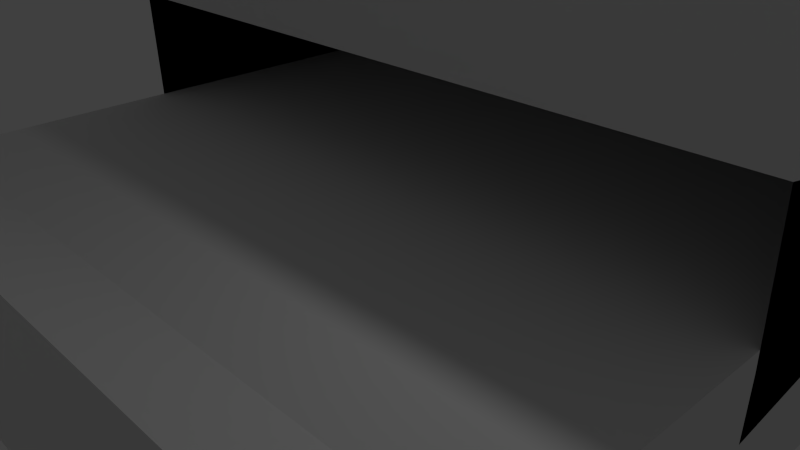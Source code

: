 # Source: PachinkoBase.blend  (saved by Blender 2.75.0; exported with 4.5.12 LTS)
import bpy
from mathutils import Matrix  # noqa: F401  (used for matrix-valued properties, if any)

bpy.ops.wm.read_factory_settings(use_empty=True)
scene = bpy.context.scene
scene.name = 'Scene'

# ---- collections
col_collection_1 = bpy.data.collections.new('Collection 1'); scene.collection.children.link(col_collection_1)

# ---- materials (node trees are filled in below, after node groups)
mat_material = bpy.data.materials.new('Material')
mat_material.alpha_threshold = 0.0
mat_material.use_transparent_shadow = False
mat_material.roughness = 0.5
mat_material.line_color = (0.0, 0.0, 0.0, 1.0)

# ---- material node trees

# ---- world
world_world = bpy.data.worlds.new('World'); scene.world = world_world
world_world.color = (0.05088, 0.05088, 0.05088)
world_world.use_sun_shadow = False
world_world.sun_shadow_jitter_overblur = 0.0
world_world.cycles.sampling_method = 'MANUAL'
world_world.cycles.sample_map_resolution = 256

# ---- cameras
cam_camera = bpy.data.cameras.new('Camera')
cam_camera.clip_end = 100.0
cam_camera.lens = 35.0
cam_camera.sensor_width = 32.0
cam_camera.sensor_height = 18.0
cam_camera.ortho_scale = 7.314
cam_camera.dof.focus_distance = 0.0
cam_camera.dof.aperture_fstop = 128.0

# ---- lights
light_lamp = bpy.data.lights.new('Lamp', 'POINT')
light_lamp.transmission_factor = 0.0
light_lamp.cutoff_distance = 30.0
light_lamp.energy = 100.0
light_lamp.shadow_buffer_clip_start = 1.001
light_lamp.shadow_soft_size = 0.1
light_lamp.shadow_maximum_resolution = 0.006
light_lamp.use_absolute_resolution = True
light_lamp.cycles.use_multiple_importance_sampling = False

# ---- meshes
me_cube = bpy.data.meshes.new('Cube')
me_cube.from_pydata([(1.0, 1.756, -1.0), (1.0, -1.334, -1.0), (-1.0, -1.334, -1.0), (-1.0, 1.756, -1.0), (1.0, 1.756, 3.224), (1.0, -1.0, 1.463), (-1.0, -1.0, 1.463), (-1.0, 1.756, 3.224), (1.0, -0.7537, -1.0), (-1.0, -0.7537, -1.0), (1.0, -0.7537, 1.0), (-1.0, -0.7537, 1.0), (-1.0, -0.008598, -1.0), (-1.0, 1.75, 1.0), (1.0, -0.008598, -1.0), (1.0, 1.75, 1.0), (-1.0, 0.0262, -1.0), (-1.0, -0.008727, 4.288), (1.0, 0.0262, -1.0), (1.0, -0.008728, 4.288), (-1.0, 0.2365, -1.0), (-1.0, 0.2111, 3.231), (1.0, 0.2365, -1.0), (1.0, 0.2111, 3.231), (1.0, 1.756, 1.07), (1.0, -1.0, 0.2065), (-1.0, -1.0, 0.2065), (-1.0, 1.756, 1.07), (-1.0, -0.7537, -0.02008), (1.0, -0.7537, -0.02008), (1.0, -0.008599, -0.02008), (-1.0, -0.008598, -0.02008), (1.0, 0.009087, 1.591), (-1.0, 0.009088, 1.591), (1.0, 0.2241, 1.073), (-1.0, 0.2241, 1.073), (-1.0, -0.7537, -0.1045), (1.0, -0.7537, -0.1045), (1.0, -0.008599, -0.1045), (-1.0, -0.008598, -0.1045), (1.0, 0.01056, 1.368), (-1.0, 0.01056, 1.368), (1.0, 0.2251, 0.8946), (-1.0, 0.2251, 0.8946), (1.0, 1.756, 0.8913), (1.0, -1.323, 0.201), (-1.0, -1.323, 0.201), (-1.0, 1.756, 0.8913), (0.3384, 1.756, -1.0), (0.3384, -1.322, -1.0), (0.3384, 1.756, 3.224), (0.3384, -1.0, 1.463), (0.3384, -0.7537, 1.0), (0.3384, -0.7537, -1.0), (0.3384, -0.008598, -1.0), (0.3384, 1.75, 1.0), (0.3384, -0.008728, 4.288), (0.3384, 0.0262, -1.0), (0.3384, 0.2365, -1.0), (0.3384, 0.2111, 3.231), (0.3384, 1.756, 1.07), (0.3384, -1.0, -0.9447), (0.3384, -1.311, -0.9502), (0.3384, 1.756, 0.8913), (-0.2446, 1.756, -1.0), (-0.2446, -1.322, -1.0), (-0.2446, 1.756, 3.224), (-0.2446, -1.0, 1.463), (-0.2446, -0.7537, -1.0), (-0.2446, -0.008598, -1.0), (-0.2446, 0.0262, -1.0), (-0.2446, 0.2365, -1.0), (-0.2446, 1.756, 1.07), (-0.2446, -1.0, -0.9447), (-0.2446, -1.311, -0.9502), (-0.2446, 1.756, 0.8913), (-0.2446, -0.7537, 1.0), (-0.2446, 1.75, 1.0), (-0.2446, -0.008727, 4.288), (-0.2446, 0.2111, 3.231), (1.0, 0.008186, -1.0), (1.0, -0.008661, 2.586), (-1.0, 0.008186, -1.0), (-1.0, -0.00866, 2.586), (-1.0, -6.793e-05, 0.757), (1.0, -6.838e-05, 0.757), (1.0, 0.000643, 0.6056), (-1.0, 0.0006434, 0.6056), (0.3384, -0.008661, 2.586), (0.3384, 0.008186, -1.0), (-0.2446, -0.008661, 2.586), (-0.2446, 0.008186, -1.0)], [], [(68, 65, 2, 9), (76, 11, 6, 67), (29, 10, 5, 25), (73, 67, 6, 26), (35, 21, 7, 27), (75, 64, 3, 47), (26, 6, 11, 28), (30, 15, 10, 29), (77, 13, 11, 76), (69, 68, 9, 12), (91, 69, 12, 82), (85, 81, 15, 30), (28, 11, 13, 31), (34, 23, 19, 32), (79, 21, 17, 78), (71, 70, 16, 20), (84, 83, 17, 33), (64, 71, 20, 3), (66, 7, 21, 79), (24, 4, 23, 34), (33, 17, 21, 35), (41, 33, 35, 43), (44, 24, 34, 42), (87, 84, 33, 41), (42, 34, 32, 40), (36, 28, 31, 39), (86, 85, 30, 38), (38, 30, 29, 37), (46, 26, 28, 36), (66, 72, 27, 7), (43, 35, 27, 47), (74, 73, 26, 46), (37, 29, 25, 45), (8, 37, 45, 1), (65, 74, 46, 2), (20, 43, 47, 3), (2, 46, 36, 9), (14, 38, 37, 8), (80, 86, 38, 14), (9, 36, 39, 12), (22, 42, 40, 18), (82, 87, 41, 16), (0, 44, 42, 22), (16, 41, 43, 20), (72, 75, 47, 27), (24, 44, 63, 60), (1, 45, 62, 49), (45, 25, 61, 62), (4, 24, 60, 50), (4, 50, 59, 23), (0, 22, 58, 48), (22, 18, 57, 58), (23, 59, 56, 19), (80, 14, 54, 89), (14, 8, 53, 54), (15, 55, 52, 10), (44, 0, 48, 63), (25, 5, 51, 61), (10, 52, 51, 5), (8, 1, 49, 53), (60, 63, 75, 72), (57, 89, 91, 70), (18, 80, 89, 57), (50, 60, 72, 66), (50, 66, 79, 59), (48, 58, 71, 64), (58, 57, 70, 71), (59, 79, 78, 56), (89, 54, 69, 91), (54, 53, 68, 69), (55, 77, 76, 52), (63, 48, 64, 75), (61, 51, 67, 73), (52, 76, 67, 51), (56, 78, 90, 88), (19, 56, 88, 81), (12, 39, 87, 82), (18, 40, 86, 80), (40, 32, 85, 86), (39, 31, 84, 87), (31, 13, 83, 84), (32, 19, 81, 85), (78, 17, 83, 90), (70, 91, 82, 16)])
me_cube.materials.append(mat_material)
me_cube.use_remesh_preserve_volume = False
me_cube.use_remesh_preserve_attributes = False
me_cube.use_mirror_vertex_groups = False
me_cube.update()

# ---- objects
ob_cube = bpy.data.objects.new('Cube', me_cube)
ob_lamp = bpy.data.objects.new('Lamp', light_lamp)
ob_camera = bpy.data.objects.new('Camera', cam_camera)

# ---- transforms, parenting, visibility, modifiers, constraints
ob_cube.location = (0.0, 0.0, 0.0)
ob_cube.scale = (5.023, 4.589, 1.0)
ob_cube.lock_rotations_4d = False
ob_cube.empty_display_type = 'ARROWS'
ob_cube.lineart.crease_threshold = 0.0
ob_lamp.location = (4.076, 1.005, 5.904)
ob_lamp.rotation_euler = (0.6503, 0.05522, 1.866)
ob_lamp.lock_rotations_4d = False
ob_lamp.empty_display_type = 'ARROWS'
ob_lamp.color = (0.0, 0.0, 0.0, 0.0)
ob_lamp.lineart.crease_threshold = 0.0
ob_camera.location = (7.481, -6.508, 5.344)
ob_camera.rotation_euler = (1.109, 0.01082, 0.8149)
ob_camera.lock_rotations_4d = False
ob_camera.empty_display_type = 'ARROWS'
ob_camera.color = (0.0, 0.0, 0.0, 0.0)
ob_camera.display_type = 'WIRE'
ob_camera.lineart.crease_threshold = 0.0

# ---- collection membership
col_collection_1.objects.link(ob_cube)
col_collection_1.objects.link(ob_lamp)
col_collection_1.objects.link(ob_camera)

# ---- scene / render settings (as saved in the file)
scene.camera = ob_camera
scene.frame_start = 1; scene.frame_end = 250; scene.frame_set(1)
scene.render.engine = 'BLENDER_EEVEE_NEXT'
scene.render.resolution_percentage = 50
scene.render.dither_intensity = 0.0
scene.cycles.use_denoising = False
scene.cycles.samples = 10
scene.cycles.sampling_pattern = 'TABULATED_SOBOL'
scene.cycles.light_sampling_threshold = 0.0
scene.cycles.use_adaptive_sampling = False
scene.cycles.use_light_tree = False
scene.cycles.blur_glossy = 0.0
scene.cycles.pixel_filter_type = 'GAUSSIAN'
scene.cycles.sample_clamp_indirect = 0.0
scene.view_settings.view_transform = 'Standard'
bpy.context.view_layer.update()
